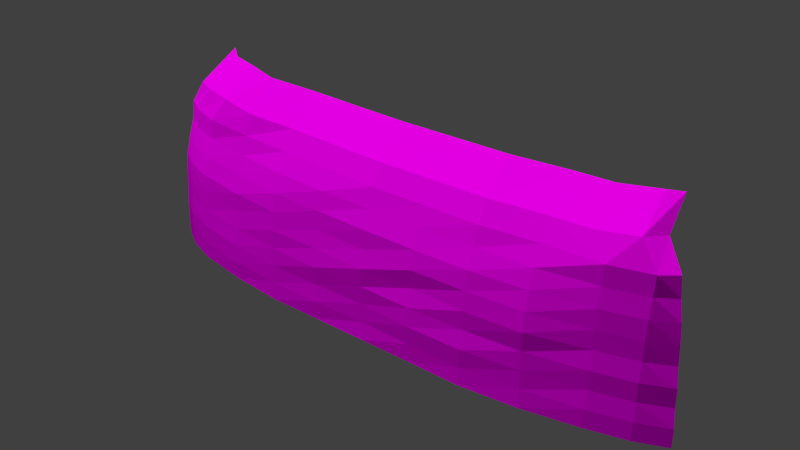 # Source: decoration_rock_cliff_5.blend  (saved by Blender 2.70.0; exported with 4.5.12 LTS)
import bpy
from mathutils import Matrix  # noqa: F401  (used for matrix-valued properties, if any)

bpy.ops.wm.read_factory_settings(use_empty=True)
scene = bpy.context.scene
scene.name = 'Scene'

# ---- collections
col_collection_1 = bpy.data.collections.new('Collection 1'); scene.collection.children.link(col_collection_1)

# ---- images (referenced by path relative to the original .blend; pixels are not part of the script)
import os
ASSET_DIR = os.environ.get("B2B_ASSET_DIR", "")  # directory of the original .blend (textures are referenced by path, not embedded)
HERE = os.path.dirname(os.path.abspath(__file__))  # packed textures are extracted next to this script under _unpacked/

def load_image(name, relpath, width, height, colorspace="sRGB"):
    """Load a texture the original file referenced (path relative to the .blend, or extracted next to this script)."""
    p = next((c for c in (os.path.join(HERE, relpath), os.path.join(ASSET_DIR, relpath)) if relpath and os.path.exists(c)), "")
    if p:
        img = bpy.data.images.load(p, check_existing=True)
        img.name = name
    else:  # same state as the original file: an image datablock whose file is absent (Cycles renders it pink)
        img = bpy.data.images.new(name, width, height)
        img.source = "FILE"
        img.filepath = "//" + (relpath or name)
    img.colorspace_settings.name = colorspace
    return img
img_decoration_rock_cliff_5_diffuse_jpg = load_image('decoration_rock_cliff_5_diffuse.jpg', 'Texturen/decoration_rock_cliff_5_diffuse.jpg', 1024, 1024, 'sRGB')
img_decoration_rock_cliff_5_normal_jpg = load_image('decoration_rock_cliff_5_normal.jpg', 'Texturen/decoration_rock_cliff_5_normal.jpg', 1024, 1024, 'sRGB')

# ---- materials (node trees are filled in below, after node groups)
mat_decoration_rock_cliff_5 = bpy.data.materials.new('decoration_rock_cliff_5')
mat_decoration_rock_cliff_5.alpha_threshold = 0.0
mat_decoration_rock_cliff_5.roughness = 0.5
mat_decoration_rock_cliff_5.line_color = (0.0, 0.0, 0.0, 1.0)

# ---- material node trees
mat_decoration_rock_cliff_5.use_nodes = True; mat_decoration_rock_cliff_5.node_tree.nodes.clear()
_N = mat_decoration_rock_cliff_5.node_tree.nodes; _L = mat_decoration_rock_cliff_5.node_tree.links
n0 = _N.new('ShaderNodeOutputMaterial'); n0.name = 'Material Output'; n0.location = (300, 300)
n1 = _N.new('ShaderNodeBsdfDiffuse'); n1.name = 'Diffuse BSDF'; n1.location = (10, 300)
n2 = _N.new('ShaderNodeTexImage'); n2.name = 'Image Texture'; n2.location = (-479, 315)
n2.width = 140
n2.image = img_decoration_rock_cliff_5_diffuse_jpg
n3 = _N.new('ShaderNodeNormalMap'); n3.name = 'Normal Map'; n3.location = (-249, 91)
n4 = _N.new('ShaderNodeTexCoord'); n4.name = 'Texture Coordinate'; n4.location = (-701, 314)
n5 = _N.new('ShaderNodeTexImage'); n5.name = 'Image Texture.001'; n5.location = (-465, 77)
n5.width = 140
n5.image = img_decoration_rock_cliff_5_normal_jpg
_L.new(n1.outputs[0], n0.inputs[0])
_L.new(n4.outputs[2], n2.inputs[0])
_L.new(n4.outputs[2], n5.inputs[0])
_L.new(n2.outputs[0], n1.inputs[0])
_L.new(n5.outputs[0], n3.inputs[1])
_L.new(n3.outputs[0], n1.inputs[2])
n0.is_active_output = True

# ---- world
world_world = bpy.data.worlds.new('World'); scene.world = world_world
world_world.color = (0.05088, 0.05088, 0.05088)
world_world.use_sun_shadow = False
world_world.sun_shadow_jitter_overblur = 0.0
world_world.cycles.sampling_method = 'MANUAL'
world_world.cycles.sample_map_resolution = 256

# ---- meshes
me_plane = bpy.data.meshes.new('Plane')
me_plane.from_pydata([(-12.02, 0.7411, -3.137e-07), (12.02, 0.7924, -3.354e-07), (-12.02, 1.787, 7.811), (12.02, 1.427, 7.811), (-12.02, 0.9081, 3.905), (0.0, -0.09951, 4.212e-08), (12.02, 1.008, 3.905), (0.0, 0.966, 7.811), (0.0, -0.06295, 3.905), (-12.02, 0.7494, 1.953), (6.011, -0.1371, 5.802e-08), (12.02, 1.133, 5.858), (-6.011, 1.257, 7.811), (-12.02, 1.287, 5.858), (-6.011, -0.08807, 3.728e-08), (12.02, 0.8898, 1.953), (6.011, 0.9943, 7.811), (0.0, 0.2505, 5.858), (0.0, 0.003711, 1.953), (-6.011, 0.09369, 3.905), (6.011, 0.02753, 3.905), (6.011, 0.2902, 5.858), (-6.011, 0.411, 5.858), (-6.011, -0.02623, 1.953), (6.011, -0.1356, 1.953), (-12.02, 0.737, 0.9764), (9.017, 0.1886, -7.985e-08), (12.02, 1.309, 6.835), (-9.017, 1.49, 7.811), (-12.02, 1.639, 6.835), (-9.017, 0.2107, -8.918e-08), (12.02, 0.7998, 0.9764), (9.017, 1.296, 7.811), (0.0, 0.6162, 6.835), (0.0, -0.01549, 0.9764), (-9.017, 0.4611, 3.905), (3.006, 0.1154, 3.905), (-12.02, 0.8424, 2.929), (3.006, -0.1122, 4.748e-08), (12.02, 1.051, 4.882), (-3.006, 1.102, 7.811), (-12.02, 0.9995, 4.882), (-3.006, -0.08439, 3.572e-08), (12.02, 0.8883, 2.929), (3.006, 0.9837, 7.811), (0.0, 0.1571, 4.882), (0.0, -0.02001, 2.929), (-3.006, 0.07151, 3.905), (9.017, 0.236, 3.905), (6.011, 0.665, 6.835), (6.011, 0.1433, 4.882), (3.006, 0.2511, 5.858), (9.017, 0.5719, 5.858), (-6.011, 0.7533, 6.835), (-6.011, 0.216, 4.882), (-9.017, 0.8277, 5.858), (-3.006, 0.3557, 5.858), (-6.011, 0.0406, 2.929), (-6.011, -0.05155, 0.9764), (-9.017, 0.2192, 1.953), (-3.006, -0.02844, 1.953), (6.011, 0.02502, 2.929), (6.011, -0.1013, 0.9764), (3.006, -0.1608, 1.953), (9.017, 0.2493, 1.953), (9.017, 0.854, 6.835), (-3.006, 0.6077, 6.835), (-3.006, -0.08104, 2.929), (9.017, 0.2835, 2.929), (3.006, 0.6163, 6.835), (3.006, 0.05093, 4.882), (9.017, 0.3655, 4.882), (-9.017, 1.171, 6.835), (-9.017, 0.5178, 4.882), (-3.006, 0.2383, 4.882), (-9.017, 0.3349, 2.929), (-9.017, 0.1782, 0.9764), (-3.006, -0.1109, 0.9764), (3.006, -0.08752, 2.929), (3.006, -0.1238, 0.9764), (9.017, 0.2347, 0.9764), (14.06, 1.333, -5.644e-07), (14.06, 1.968, 7.811), (14.06, 1.549, 3.905), (14.06, 1.674, 5.858), (14.06, 1.431, 1.953), (14.06, 1.85, 6.835), (14.06, 1.341, 0.9764), (14.06, 1.592, 4.882), (14.06, 1.429, 2.929), (15.62, 2.006, -7.634e-07), (14.83, 2.599, 7.811), (15.35, 2.207, 3.905), (15.2, 2.324, 5.858), (15.5, 2.097, 1.953), (14.98, 2.488, 6.835), (15.62, 2.013, 0.9764), (15.3, 2.248, 4.882), (15.5, 2.096, 2.929), (-13.79, 1.372, -5.809e-07), (-13.79, 2.418, 7.811), (-13.79, 1.539, 3.905), (-13.79, 1.381, 1.953), (-13.79, 1.918, 5.858), (-13.79, 1.368, 0.9764), (-13.79, 2.27, 6.835), (-13.79, 1.474, 2.929), (-13.79, 1.631, 4.882), (-15.01, 2.106, -8.916e-07), (-15.01, 3.152, 7.811), (-15.01, 2.273, 3.905), (-15.01, 2.115, 1.953), (-15.01, 2.652, 5.858), (-15.01, 2.102, 0.9764), (-15.01, 3.004, 6.835), (-15.01, 2.208, 2.929), (-15.01, 2.365, 4.882), (0.0, 1.558, 8.864), (-6.011, 1.848, 8.864), (6.011, 1.586, 8.864), (-9.017, 1.871, 8.864), (9.017, 1.888, 8.864), (-3.006, 1.694, 8.864), (3.006, 1.575, 8.864), (11.07, 1.983, 8.87), (13.1, 2.278, 9.092), (13.87, 3.083, 9.092), (-11.28, 2.218, 9.047), (-13.09, 2.724, 9.047), (-14.26, 3.299, 9.047), (0.0, 3.124, 10.41), (-6.011, 3.414, 10.41), (6.011, 3.152, 10.41), (-9.017, 3.438, 10.41), (9.017, 3.454, 10.41), (-3.006, 3.26, 10.41), (3.006, 3.141, 10.41), (11.07, 3.55, 10.41), (13.1, 3.844, 10.63), (13.87, 4.165, 10.63), (-10.69, 3.785, 10.59), (-12.45, 4.29, 10.59), (-13.67, 5.274, 10.59)], [], [(65, 27, 3, 32), (66, 33, 7, 40), (67, 46, 8, 47), (68, 43, 6, 48), (69, 49, 16, 44), (70, 50, 21, 51), (71, 39, 11, 52), (72, 53, 12, 28), (73, 54, 22, 55), (74, 45, 17, 56), (75, 57, 19, 35), (76, 58, 23, 59), (77, 34, 18, 60), (78, 61, 20, 36), (79, 62, 24, 63), (80, 31, 15, 64), (49, 65, 32, 16), (21, 52, 65, 49), (52, 11, 27, 65), (53, 66, 40, 12), (22, 56, 66, 53), (56, 17, 33, 66), (57, 67, 47, 19), (23, 60, 67, 57), (60, 18, 46, 67), (61, 68, 48, 20), (24, 64, 68, 61), (64, 15, 43, 68), (33, 69, 44, 7), (17, 51, 69, 33), (51, 21, 49, 69), (45, 70, 51, 17), (8, 36, 70, 45), (36, 20, 50, 70), (50, 71, 52, 21), (20, 48, 71, 50), (48, 6, 39, 71), (29, 72, 28, 2), (13, 55, 72, 29), (55, 22, 53, 72), (41, 73, 55, 13), (4, 35, 73, 41), (35, 19, 54, 73), (54, 74, 56, 22), (19, 47, 74, 54), (47, 8, 45, 74), (37, 75, 35, 4), (9, 59, 75, 37), (59, 23, 57, 75), (25, 76, 59, 9), (0, 30, 76, 25), (30, 14, 58, 76), (58, 77, 60, 23), (14, 42, 77, 58), (42, 5, 34, 77), (46, 78, 36, 8), (18, 63, 78, 46), (63, 24, 61, 78), (34, 79, 63, 18), (5, 38, 79, 34), (38, 10, 62, 79), (62, 80, 64, 24), (10, 26, 80, 62), (26, 1, 31, 80), (43, 15, 85, 89), (11, 39, 88, 84), (15, 31, 87, 85), (27, 11, 84, 86), (6, 43, 89, 83), (39, 6, 83, 88), (31, 1, 81, 87), (3, 27, 86, 82), (89, 85, 94, 98), (84, 88, 97, 93), (85, 87, 96, 94), (86, 84, 93, 95), (83, 89, 98, 92), (88, 83, 92, 97), (87, 81, 90, 96), (82, 86, 95, 91), (41, 13, 103, 107), (9, 37, 106, 102), (13, 29, 105, 103), (25, 9, 102, 104), (4, 41, 107, 101), (37, 4, 101, 106), (29, 2, 100, 105), (0, 25, 104, 99), (107, 103, 112, 116), (102, 106, 115, 111), (103, 105, 114, 112), (104, 102, 111, 113), (101, 107, 116, 110), (106, 101, 110, 115), (105, 100, 109, 114), (99, 104, 113, 108), (44, 16, 119, 123), (12, 40, 122, 118), (16, 32, 121, 119), (28, 12, 118, 120), (7, 44, 123, 117), (40, 7, 117, 122), (82, 91, 126, 125), (3, 82, 125, 124), (3, 124, 121, 32), (109, 100, 128, 129), (100, 2, 127, 128), (2, 28, 120, 127), (127, 120, 133, 140), (129, 128, 141, 142), (128, 127, 140, 141), (121, 124, 137, 134), (125, 126, 139, 138), (124, 125, 138, 137), (123, 119, 132, 136), (118, 122, 135, 131), (119, 121, 134, 132), (120, 118, 131, 133), (117, 123, 136, 130), (122, 117, 130, 135)])
_uv = me_plane.uv_layers.new(name='UVMap')
_uv.uv.foreach_set('vector', [1.304, 0.5001, 1.448, 0.5234, 1.425, 0.5871, 1.306, 0.5773, 0.8204, 0.4837, 0.9402, 0.4852, 0.9373, 0.5568, 0.8144, 0.5631, 0.8176, 0.2144, 0.946, 0.2134, 0.9449, 0.2794, 0.8185, 0.2828, 1.348, 0.2311, 1.526, 0.2475, 1.517, 0.319, 1.324, 0.2971, 1.06, 0.4867, 1.18, 0.4902, 1.177, 0.5605, 1.057, 0.559, 1.068, 0.3491, 1.188, 0.3541, 1.181, 0.4182, 1.063, 0.4145, 1.315, 0.3632, 1.491, 0.387, 1.466, 0.4543, 1.309, 0.4305, 0.5569, 0.508, 0.6978, 0.489, 0.6891, 0.5697, 0.5598, 0.5811, 0.5651, 0.3614, 0.6986, 0.3512, 0.7011, 0.4177, 0.5601, 0.4336, 0.8205, 0.3502, 0.9447, 0.3482, 0.9439, 0.413, 0.8221, 0.4157, 0.5443, 0.2258, 0.6868, 0.218, 0.6936, 0.2853, 0.5502, 0.2954, 0.5286, 0.08363, 0.6736, 0.0766, 0.6813, 0.1481, 0.5394, 0.1549, 0.8113, 0.0735, 0.9488, 0.07438, 0.947, 0.145, 0.8144, 0.1451, 1.075, 0.2155, 1.207, 0.2214, 1.196, 0.289, 1.071, 0.285, 1.087, 0.07569, 1.225, 0.0804, 1.211, 0.1507, 1.082, 0.1468, 1.379, 0.08936, 1.56, 0.1033, 1.551, 0.1768, 1.363, 0.1609, 1.18, 0.4902, 1.304, 0.5001, 1.306, 0.5773, 1.177, 0.5605, 1.181, 0.4182, 1.309, 0.4305, 1.304, 0.5001, 1.18, 0.4902, 1.309, 0.4305, 1.466, 0.4543, 1.448, 0.5234, 1.304, 0.5001, 0.6978, 0.489, 0.8204, 0.4837, 0.8144, 0.5631, 0.6891, 0.5697, 0.7011, 0.4177, 0.8221, 0.4157, 0.8204, 0.4837, 0.6978, 0.489, 0.8221, 0.4157, 0.9439, 0.413, 0.9402, 0.4852, 0.8204, 0.4837, 0.6868, 0.218, 0.8176, 0.2144, 0.8185, 0.2828, 0.6936, 0.2853, 0.6813, 0.1481, 0.8144, 0.1451, 0.8176, 0.2144, 0.6868, 0.218, 0.8144, 0.1451, 0.947, 0.145, 0.946, 0.2134, 0.8176, 0.2144, 1.207, 0.2214, 1.348, 0.2311, 1.324, 0.2971, 1.196, 0.289, 1.211, 0.1507, 1.363, 0.1609, 1.348, 0.2311, 1.207, 0.2214, 1.363, 0.1609, 1.551, 0.1768, 1.526, 0.2475, 1.348, 0.2311, 0.9402, 0.4852, 1.06, 0.4867, 1.057, 0.559, 0.9373, 0.5568, 0.9439, 0.413, 1.063, 0.4145, 1.06, 0.4867, 0.9402, 0.4852, 1.063, 0.4145, 1.181, 0.4182, 1.18, 0.4902, 1.06, 0.4867, 0.9447, 0.3482, 1.068, 0.3491, 1.063, 0.4145, 0.9439, 0.413, 0.9449, 0.2794, 1.071, 0.285, 1.068, 0.3491, 0.9447, 0.3482, 1.071, 0.285, 1.196, 0.289, 1.188, 0.3541, 1.068, 0.3491, 1.188, 0.3541, 1.315, 0.3632, 1.309, 0.4305, 1.181, 0.4182, 1.196, 0.289, 1.324, 0.2971, 1.315, 0.3632, 1.188, 0.3541, 1.324, 0.2971, 1.517, 0.319, 1.491, 0.387, 1.315, 0.3632, 0.4048, 0.5297, 0.5569, 0.508, 0.5598, 0.5811, 0.4278, 0.5971, 0.41, 0.4518, 0.5601, 0.4336, 0.5569, 0.508, 0.4048, 0.5297, 0.5601, 0.4336, 0.7011, 0.4177, 0.6978, 0.489, 0.5569, 0.508, 0.4134, 0.3784, 0.5651, 0.3614, 0.5601, 0.4336, 0.41, 0.4518, 0.3963, 0.3102, 0.5502, 0.2954, 0.5651, 0.3614, 0.4134, 0.3784, 0.5502, 0.2954, 0.6936, 0.2853, 0.6986, 0.3512, 0.5651, 0.3614, 0.6986, 0.3512, 0.8205, 0.3502, 0.8221, 0.4157, 0.7011, 0.4177, 0.6936, 0.2853, 0.8185, 0.2828, 0.8205, 0.3502, 0.6986, 0.3512, 0.8185, 0.2828, 0.9449, 0.2794, 0.9447, 0.3482, 0.8205, 0.3502, 0.3788, 0.2403, 0.5443, 0.2258, 0.5502, 0.2954, 0.3963, 0.3102, 0.3684, 0.1684, 0.5394, 0.1549, 0.5443, 0.2258, 0.3788, 0.2403, 0.5394, 0.1549, 0.6813, 0.1481, 0.6868, 0.218, 0.5443, 0.2258, 0.3485, 0.09631, 0.5286, 0.08363, 0.5394, 0.1549, 0.3684, 0.1684, 0.3268, 0.02236, 0.5099, 0.009703, 0.5286, 0.08363, 0.3485, 0.09631, 0.5099, 0.009703, 0.6667, 0.002486, 0.6736, 0.0766, 0.5286, 0.08363, 0.6736, 0.0766, 0.8113, 0.0735, 0.8144, 0.1451, 0.6813, 0.1481, 0.6667, 0.002486, 0.8089, 9.993e-05, 0.8113, 0.0735, 0.6736, 0.0766, 0.8089, 9.993e-05, 0.951, 9.993e-05, 0.9488, 0.07438, 0.8113, 0.0735, 0.946, 0.2134, 1.075, 0.2155, 1.071, 0.285, 0.9449, 0.2794, 0.947, 0.145, 1.082, 0.1468, 1.075, 0.2155, 0.946, 0.2134, 1.082, 0.1468, 1.211, 0.1507, 1.207, 0.2214, 1.075, 0.2155, 0.9488, 0.07438, 1.087, 0.07569, 1.082, 0.1468, 0.947, 0.145, 0.951, 9.993e-05, 1.093, 0.002256, 1.087, 0.07569, 0.9488, 0.07438, 1.093, 0.002256, 1.235, 0.006802, 1.225, 0.0804, 1.087, 0.07569, 1.225, 0.0804, 1.379, 0.08936, 1.363, 0.1609, 1.211, 0.1507, 1.235, 0.006802, 1.391, 0.01552, 1.379, 0.08936, 1.225, 0.0804, 1.391, 0.01552, 1.581, 0.03001, 1.56, 0.1033, 1.379, 0.08936, 1.526, 0.2475, 1.551, 0.1768, 1.696, 0.1914, 1.668, 0.263, 1.466, 0.4543, 1.491, 0.387, 1.627, 0.4074, 1.598, 0.4774, 1.551, 0.1768, 1.56, 0.1033, 1.707, 0.1169, 1.696, 0.1914, 1.448, 0.5234, 1.466, 0.4543, 1.598, 0.4774, 1.578, 0.5493, 1.517, 0.319, 1.526, 0.2475, 1.668, 0.263, 1.656, 0.3367, 1.491, 0.387, 1.517, 0.319, 1.656, 0.3367, 1.627, 0.4074, 1.56, 0.1033, 1.581, 0.03001, 1.731, 0.04326, 1.707, 0.1169, 1.425, 0.5871, 1.448, 0.5234, 1.578, 0.5493, 1.54, 0.6162, 1.668, 0.263, 1.696, 0.1914, 1.851, 0.2085, 1.821, 0.2818, 1.598, 0.4774, 1.627, 0.4074, 1.77, 0.4315, 1.735, 0.5051, 1.696, 0.1914, 1.707, 0.1169, 1.866, 0.1332, 1.851, 0.2085, 1.578, 0.5493, 1.598, 0.4774, 1.735, 0.5051, 1.705, 0.5814, 1.656, 0.3367, 1.668, 0.263, 1.821, 0.2818, 1.804, 0.358, 1.627, 0.4074, 1.656, 0.3367, 1.804, 0.358, 1.77, 0.4315, 1.707, 0.1169, 1.731, 0.04326, 1.891, 0.05908, 1.866, 0.1332, 1.54, 0.6162, 1.578, 0.5493, 1.705, 0.5814, 1.654, 0.6533, 0.4134, 0.3784, 0.41, 0.4518, 0.2706, 0.4788, 0.2733, 0.4011, 0.3684, 0.1684, 0.3788, 0.2403, 0.2287, 0.2577, 0.2163, 0.1837, 0.41, 0.4518, 0.4048, 0.5297, 0.2654, 0.56, 0.2706, 0.4788, 0.3485, 0.09631, 0.3684, 0.1684, 0.2163, 0.1837, 0.1924, 0.1104, 0.3963, 0.3102, 0.4134, 0.3784, 0.2733, 0.4011, 0.2505, 0.3298, 0.3788, 0.2403, 0.3963, 0.3102, 0.2505, 0.3298, 0.2287, 0.2577, 0.4048, 0.5297, 0.4278, 0.5971, 0.3006, 0.6301, 0.2654, 0.56, 0.3268, 0.02236, 0.3485, 0.09631, 0.1924, 0.1104, 0.1671, 0.0362, 0.2733, 0.4011, 0.2706, 0.4788, 0.1178, 0.5133, 0.1175, 0.4301, 0.2163, 0.1837, 0.2287, 0.2577, 0.06541, 0.2791, 0.05118, 0.2023, 0.2706, 0.4788, 0.2654, 0.56, 0.1168, 0.6, 0.1178, 0.5133, 0.1924, 0.1104, 0.2163, 0.1837, 0.05118, 0.2023, 0.02523, 0.1271, 0.2505, 0.3298, 0.2733, 0.4011, 0.1175, 0.4301, 0.09041, 0.3546, 0.2287, 0.2577, 0.2505, 0.3298, 0.09041, 0.3546, 0.06541, 0.2791, 0.2654, 0.56, 0.3006, 0.6301, 0.1617, 0.6743, 0.1168, 0.6, 0.1671, 0.0362, 0.1924, 0.1104, 0.02523, 0.1271, -0.001307, 0.05228, 1.057, 0.559, 1.177, 0.5605, 1.178, 0.6492, 1.056, 0.6487, 0.6891, 0.5697, 0.8144, 0.5631, 0.8088, 0.6539, 0.682, 0.6615, 1.177, 0.5605, 1.306, 0.5773, 1.307, 0.6691, 1.178, 0.6492, 0.5598, 0.5811, 0.6891, 0.5697, 0.682, 0.6615, 0.5593, 0.6599, 0.9373, 0.5568, 1.057, 0.559, 1.056, 0.6487, 0.9334, 0.6463, 0.8144, 0.5631, 0.9373, 0.5568, 0.9334, 0.6463, 0.8088, 0.6539, 1.54, 0.6162, 1.654, 0.6533, 1.596, 0.7619, 1.483, 0.7032, 1.425, 0.5871, 1.54, 0.6162, 1.483, 0.7032, 1.394, 0.6742, 1.425, 0.5871, 1.394, 0.6742, 1.307, 0.6691, 1.306, 0.5773, 0.1617, 0.6743, 0.3006, 0.6301, 0.3537, 0.7182, 0.2538, 0.7587, 0.3006, 0.6301, 0.4278, 0.5971, 0.4586, 0.6872, 0.3537, 0.7182, 0.4278, 0.5971, 0.5598, 0.5811, 0.5593, 0.6599, 0.4586, 0.6872, 0.4586, 0.6872, 0.5593, 0.6599, 0.5136, 0.8502, 0.4248, 0.8826, 0.2538, 0.7587, 0.3537, 0.7182, 0.3102, 0.9201, 0.1607, 0.9999, 0.3537, 0.7182, 0.4586, 0.6872, 0.4248, 0.8826, 0.3102, 0.9201, 1.307, 0.6691, 1.394, 0.6742, 1.424, 0.8685, 1.332, 0.8636, 1.483, 0.7032, 1.596, 0.7619, 1.582, 0.9265, 1.527, 0.8998, 1.394, 0.6742, 1.483, 0.7032, 1.527, 0.8998, 1.424, 0.8685, 1.056, 0.6487, 1.178, 0.6492, 1.191, 0.8411, 1.056, 0.8418, 0.682, 0.6615, 0.8088, 0.6539, 0.7861, 0.8482, 0.6494, 0.8561, 1.178, 0.6492, 1.307, 0.6691, 1.332, 0.8636, 1.191, 0.8411, 0.5593, 0.6599, 0.682, 0.6615, 0.6494, 0.8561, 0.5136, 0.8502, 0.9334, 0.6463, 1.056, 0.6487, 1.056, 0.8418, 0.9227, 0.8397, 0.8088, 0.6539, 0.9334, 0.6463, 0.9227, 0.8397, 0.7861, 0.8482])
me_plane.materials.append(mat_decoration_rock_cliff_5)
me_plane.use_remesh_preserve_volume = False
me_plane.use_remesh_preserve_attributes = False
me_plane.use_mirror_vertex_groups = False
me_plane.update()

# ---- objects
ob_plane = bpy.data.objects.new('Plane', me_plane)

# ---- transforms, parenting, visibility, modifiers, constraints
ob_plane.location = (0.0, 0.0, 0.0)
ob_plane.lineart.crease_threshold = 0.0

# ---- collection membership
col_collection_1.objects.link(ob_plane)

# ---- scene / render settings (as saved in the file)
scene.frame_start = 1; scene.frame_end = 250; scene.frame_set(1)
scene.render.engine = 'CYCLES'
scene.render.resolution_percentage = 50
scene.render.dither_intensity = 0.0
scene.cycles.use_denoising = False
scene.cycles.samples = 10
scene.cycles.sampling_pattern = 'TABULATED_SOBOL'
scene.cycles.light_sampling_threshold = 0.0
scene.cycles.use_adaptive_sampling = False
scene.cycles.use_light_tree = False
scene.cycles.blur_glossy = 0.0
scene.cycles.volume_bounces = 1
scene.cycles.pixel_filter_type = 'GAUSSIAN'
scene.cycles.sample_clamp_indirect = 0.0
scene.view_settings.view_transform = 'Standard'
bpy.context.view_layer.update()

# ---- added for rendering (the .blend has no active camera and no usable light): camera, sun
cam_auto = bpy.data.cameras.new('AutoCamera')
cam_auto.lens = 50.0
cam_auto.sensor_width = 36.0
cam_auto.clip_end = 1000.0
ob_auto_camera = bpy.data.objects.new('AutoCamera', cam_auto)
scene.collection.objects.link(ob_auto_camera)
ob_auto_camera.location = (30.7275, -33.9451, 29.6512)
ob_auto_camera.rotation_euler = (1.09748, -7.21219e-08, 0.694738)
scene.camera = ob_auto_camera
light_auto_sun = bpy.data.lights.new('AutoSun', 'SUN')
light_auto_sun.energy = 3.0
light_auto_sun.angle = 0.0523599
ob_auto_sun = bpy.data.objects.new('AutoSun', light_auto_sun)
scene.collection.objects.link(ob_auto_sun)
ob_auto_sun.rotation_euler = (0.872665, 0.174533, 0.523599)
bpy.context.view_layer.update()
